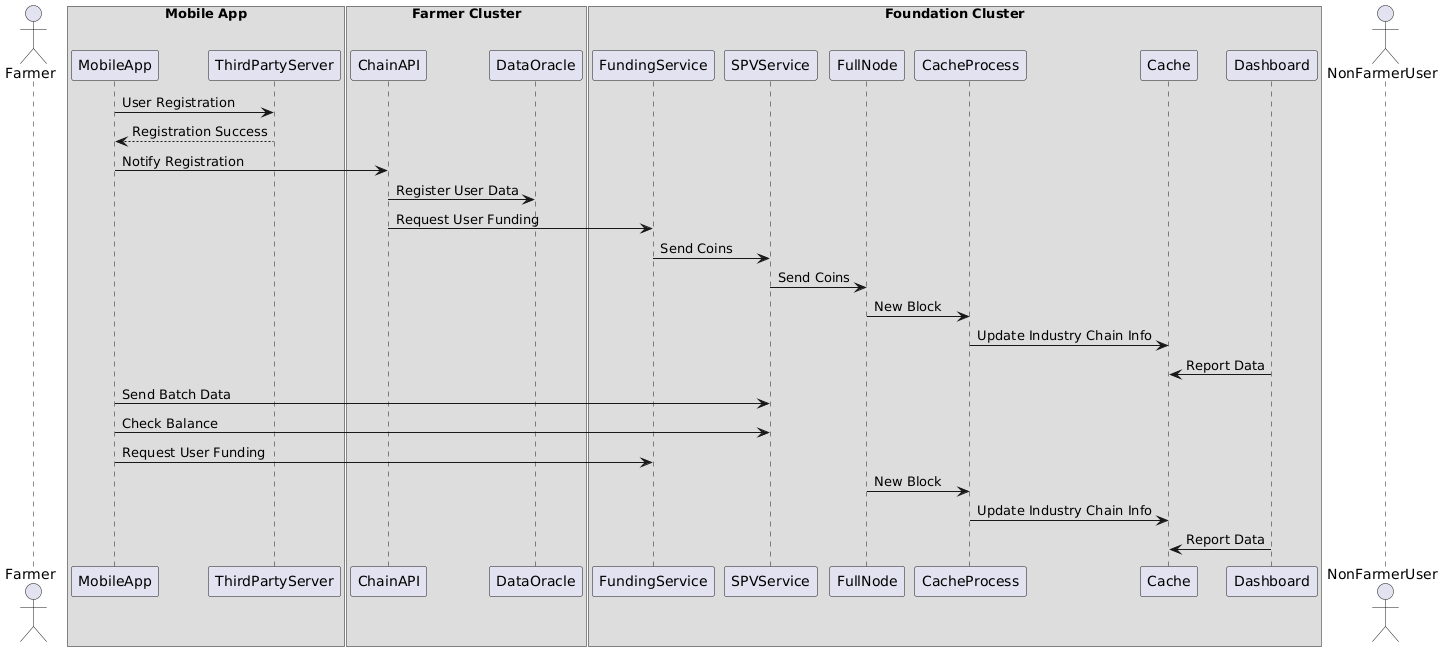

The diagram above was rendered by PlantUML. Its source (embedded in the PNG):
@startuml
actor Farmer

box "Mobile App"
participant MobileApp
participant ThirdPartyServer
end box

box "Farmer Cluster"
participant ChainAPI
participant DataOracle
end box

box "Foundation Cluster"
participant FundingService
participant SPVService
participant FullNode
participant CacheProcess
participant Cache
participant Dashboard
end box

actor NonFarmerUser

MobileApp -> ThirdPartyServer: User Registration
ThirdPartyServer --> MobileApp: Registration Success


MobileApp -> ChainAPI: Notify Registration
ChainAPI -> DataOracle: Register User Data
ChainAPI -> FundingService: Request User Funding
FundingService -> SPVService : Send Coins
SPVService -> FullNode : Send Coins
FullNode -> CacheProcess : New Block
CacheProcess -> Cache : Update Industry Chain Info
Dashboard -> Cache : Report Data

MobileApp -> SPVService : Send Batch Data
MobileApp -> SPVService : Check Balance
MobileApp -> FundingService : Request User Funding

FullNode -> CacheProcess : New Block
CacheProcess -> Cache : Update Industry Chain Info
Dashboard -> Cache : Report Data
@enduml